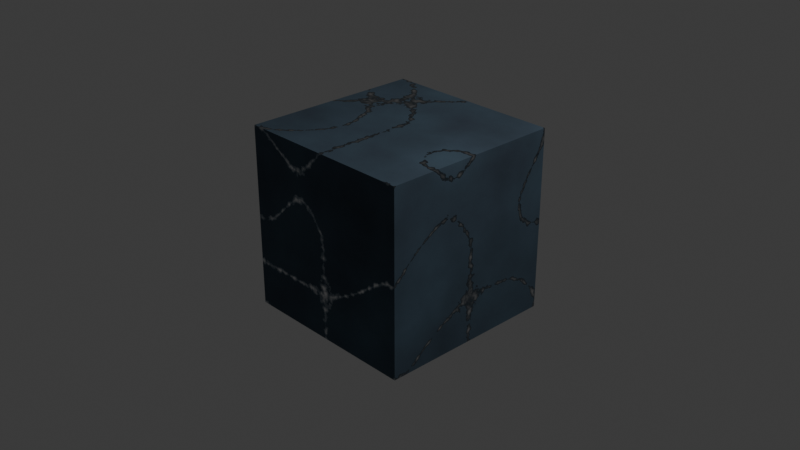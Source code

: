 # Source: metaltextures.blend  (saved by Blender 4.0.36; exported with 4.5.12 LTS)
import bpy
from mathutils import Matrix  # noqa: F401  (used for matrix-valued properties, if any)

bpy.ops.wm.read_factory_settings(use_empty=True)
scene = bpy.context.scene
scene.name = 'Scene'

# ---- collections
col_collection = bpy.data.collections.new('Collection'); scene.collection.children.link(col_collection)

# ---- materials (node trees are filled in below, after node groups)
mat_material = bpy.data.materials.new('Material')
mat_material.alpha_threshold = 0.0
mat_material.use_transparent_shadow = False
mat_material.roughness = 0.5
mat_material.line_color = (0.0, 0.0, 0.0, 1.0)

# ---- material node trees
mat_material.use_nodes = True; mat_material.node_tree.nodes.clear()
_N = mat_material.node_tree.nodes; _L = mat_material.node_tree.links
n0 = _N.new('ShaderNodeValToRGB'); n0.name = 'Color Ramp'; n0.location = (-285, 280)
while len(n0.color_ramp.elements) > 1: n0.color_ramp.elements.remove(n0.color_ramp.elements[-1])
n0.color_ramp.elements[0].position = 0.0; n0.color_ramp.elements[0].color = (0.0, 0.0, 0.0, 1.0)
_e = n0.color_ramp.elements.new(1.0); _e.color = (1.0, 1.0, 1.0, 1.0)
n1 = _N.new('ShaderNodeMapping'); n1.name = 'Mapping'; n1.location = (-649, 233)
n2 = _N.new('ShaderNodeTexCoord'); n2.name = 'Texture Coordinate'; n2.location = (-829, 233)
n3 = _N.new('ShaderNodeTexNoise'); n3.name = 'Noise Texture'; n3.location = (-469, 273)
n3.inputs[2].default_value = 2.0
n3.inputs[3].default_value = 12.0
n4 = _N.new('ShaderNodeTexNoise'); n4.name = 'Noise Texture.001'; n4.location = (-647, -328)
n4.normalize = False
n4.inputs[2].default_value = 25.0
n4.inputs[3].default_value = 12.0
n5 = _N.new('ShaderNodeMath'); n5.name = 'Math.001'; n5.location = (-470, -325)
n5.width = 158
n5.operation = 'DIVIDE'
n5.inputs[1].default_value = 100.0
n6 = _N.new('ShaderNodeTexNoise'); n6.name = 'Musgrave Texture'; n6.location = (-475, -31)
n6.width = 150
n6.noise_type = 'RIDGED_MULTIFRACTAL'
n6.normalize = False
n6.inputs[2].default_value = 2.0
n6.inputs[3].default_value = 1.0
n6.inputs[4].default_value = 0.25
n6.inputs[6].default_value = -0.1
n7 = _N.new('ShaderNodeMix'); n7.name = 'Mix'; n7.location = (-8, 284)
n7.data_type = 'RGBA'
n7.inputs[6].default_value = (0.05792, 0.0643, 0.08585, 1.0)
n7.inputs[7].default_value = (0.1605, 0.2481, 0.3219, 1.0)
n8 = _N.new('ShaderNodeMix'); n8.name = 'Mix.001'; n8.location = (182, 209)
n8.data_type = 'RGBA'
n8.inputs[7].default_value = (1.0, 1.0, 1.0, 1.0)
n9 = _N.new('ShaderNodeOutputMaterial'); n9.name = 'Material Output'; n9.location = (950, 204)
n10 = _N.new('ShaderNodeValToRGB'); n10.name = 'Color Ramp.002'; n10.location = (140, -62)
while len(n10.color_ramp.elements) > 1: n10.color_ramp.elements.remove(n10.color_ramp.elements[-1])
n10.color_ramp.elements[0].position = 0.0; n10.color_ramp.elements[0].color = (0.8, 0.8, 0.8, 1.0)
_e = n10.color_ramp.elements.new(0.05); _e.color = (0.0, 0.0, 0.0, 1.0)
n11 = _N.new('ShaderNodeBump'); n11.name = 'Bump'; n11.location = (606, -244)
n11.invert = True
n11.inputs[0].default_value = 0.05
n11.inputs[1].default_value = 1.0
n11.inputs[2].default_value = 1.0
n12 = _N.new('ShaderNodeMath'); n12.name = 'Math'; n12.location = (-308, -138)
n12.use_clamp = True
n13 = _N.new('ShaderNodeMath'); n13.name = 'Math.002'; n13.location = (211, -262)
n13.operation = 'MULTIPLY'
n13.use_clamp = True
n14 = _N.new('ShaderNodeMath'); n14.name = 'Math.003'; n14.location = (429, -241)
n15 = _N.new('ShaderNodeValToRGB'); n15.name = 'Color Ramp.001'; n15.location = (-140, -1)
n15.color_ramp.interpolation = 'EASE'
while len(n15.color_ramp.elements) > 1: n15.color_ramp.elements.remove(n15.color_ramp.elements[-1])
n15.color_ramp.elements[0].position = 0.0; n15.color_ramp.elements[0].color = (1.0, 1.0, 1.0, 1.0)
_e = n15.color_ramp.elements.new(0.015); _e.color = (0.0, 0.0, 0.0, 1.0)
n16 = _N.new('ShaderNodeBsdfPrincipled'); n16.name = 'Principled BSDF'; n16.location = (674, 211)
n16.inputs[1].default_value = 1.0
n16.inputs[3].default_value = 1.45
_L.new(n3.outputs[0], n0.inputs[0])
_L.new(n0.outputs[0], n7.inputs[0])
_L.new(n11.outputs[0], n16.inputs[5])
_L.new(n1.outputs[0], n3.inputs[0])
_L.new(n2.outputs[0], n1.inputs[0])
_L.new(n1.outputs[0], n6.inputs[0])
_L.new(n6.outputs[0], n12.inputs[0])
_L.new(n1.outputs[0], n4.inputs[0])
_L.new(n4.outputs[0], n5.inputs[0])
_L.new(n5.outputs[0], n12.inputs[1])
_L.new(n7.outputs[2], n8.inputs[6])
_L.new(n8.outputs[2], n16.inputs[0])
_L.new(n12.outputs[0], n15.inputs[0])
_L.new(n15.outputs[0], n8.inputs[0])
_L.new(n15.outputs[0], n10.inputs[0])
_L.new(n10.outputs[0], n16.inputs[2])
_L.new(n12.outputs[0], n13.inputs[1])
_L.new(n3.outputs[0], n13.inputs[0])
_L.new(n14.outputs[0], n11.inputs[3])
_L.new(n13.outputs[0], n14.inputs[1])
_L.new(n15.outputs[0], n14.inputs[0])
_L.new(n16.outputs[0], n9.inputs[0])
n9.is_active_output = True

# ---- world
world_world = bpy.data.worlds.new('World'); scene.world = world_world
world_world.use_nodes = True; world_world.node_tree.nodes.clear()
_N = world_world.node_tree.nodes; _L = world_world.node_tree.links
n0 = _N.new('ShaderNodeOutputWorld'); n0.name = 'World Output'; n0.location = (300, 300)
n1 = _N.new('ShaderNodeBackground'); n1.name = 'Background'; n1.location = (10, 300)
n1.inputs[0].default_value = (0.05088, 0.05088, 0.05088, 1.0)
_L.new(n1.outputs[0], n0.inputs[0])
n0.is_active_output = True
world_world.color = (0.05088, 0.05088, 0.05088)
world_world.use_sun_shadow = False
world_world.sun_shadow_jitter_overblur = 0.0

# ---- cameras
cam_camera = bpy.data.cameras.new('Camera')
cam_camera.clip_end = 100.0
cam_camera.ortho_scale = 7.314

# ---- lights
light_light = bpy.data.lights.new('Light', 'POINT')
light_light.transmission_factor = 0.0
light_light.use_soft_falloff = False
light_light.energy = 1000.0
light_light.shadow_soft_size = 0.1
light_light.shadow_maximum_resolution = 0.006
light_light.use_absolute_resolution = True

# ---- meshes
me_cube = bpy.data.meshes.new('Cube')
me_cube.from_pydata([(1.0, 1.0, 1.0), (1.0, 1.0, -1.0), (1.0, -1.0, 1.0), (1.0, -1.0, -1.0), (-1.0, 1.0, 1.0), (-1.0, 1.0, -1.0), (-1.0, -1.0, 1.0), (-1.0, -1.0, -1.0)], [], [(0, 4, 6, 2), (3, 2, 6, 7), (7, 6, 4, 5), (5, 1, 3, 7), (1, 0, 2, 3), (5, 4, 0, 1)])
_uv = me_cube.uv_layers.new(name='UVMap')
_uv.uv.foreach_set('vector', [0.625, 0.5, 0.875, 0.5, 0.875, 0.75, 0.625, 0.75, 0.375, 0.75, 0.625, 0.75, 0.625, 1.0, 0.375, 1.0, 0.375, 0.0, 0.625, 0.0, 0.625, 0.25, 0.375, 0.25, 0.125, 0.5, 0.375, 0.5, 0.375, 0.75, 0.125, 0.75, 0.375, 0.5, 0.625, 0.5, 0.625, 0.75, 0.375, 0.75, 0.375, 0.25, 0.625, 0.25, 0.625, 0.5, 0.375, 0.5])
me_cube.materials.append(mat_material)
me_cube.use_mirror_vertex_groups = False
me_cube.update()

# ---- objects
ob_cube = bpy.data.objects.new('Cube', me_cube)
ob_light = bpy.data.objects.new('Light', light_light)
ob_camera = bpy.data.objects.new('Camera', cam_camera)

# ---- transforms, parenting, visibility, modifiers, constraints
ob_cube.location = (0.0, 0.0, 0.0)
ob_cube.lock_rotations_4d = False
ob_cube.empty_display_type = 'ARROWS'
ob_cube.lineart.crease_threshold = 0.0
ob_light.location = (4.076, 1.005, 5.904)
ob_light.rotation_euler = (0.6503, 0.05522, 1.866)
ob_light.lock_rotations_4d = False
ob_light.empty_display_type = 'ARROWS'
ob_light.color = (0.0, 0.0, 0.0, 0.0)
ob_light.lineart.crease_threshold = 0.0
ob_camera.location = (7.359, -6.926, 4.958)
ob_camera.rotation_euler = (1.109, 0.0, 0.8149)
ob_camera.lock_rotations_4d = False
ob_camera.empty_display_type = 'ARROWS'
ob_camera.color = (0.0, 0.0, 0.0, 0.0)
ob_camera.display_type = 'WIRE'
ob_camera.lineart.crease_threshold = 0.0

# ---- collection membership
col_collection.objects.link(ob_cube)
col_collection.objects.link(ob_light)
col_collection.objects.link(ob_camera)

# ---- scene / render settings (as saved in the file)
scene.camera = ob_camera
scene.frame_start = 1; scene.frame_end = 250; scene.frame_set(1)
scene.render.engine = 'BLENDER_EEVEE_NEXT'
scene.cycles.sampling_pattern = 'TABULATED_SOBOL'
bpy.context.view_layer.update()
